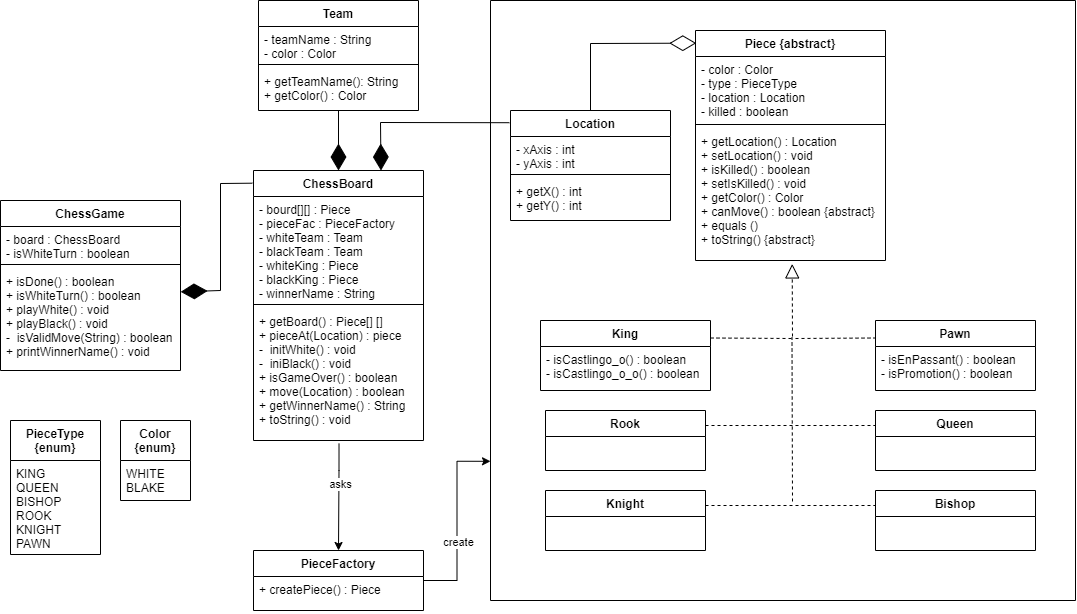

The diagram above was exported from draw.io. Its source (the exported page's mxGraphModel, read from the mxfile embedded in the PNG):
<mxGraphModel dx="3422" dy="1368" grid="1" gridSize="10" guides="1" tooltips="1" connect="1" arrows="1" fold="1" page="1" pageScale="1" pageWidth="827" pageHeight="1169" math="0" shadow="0">
  <root>
    <mxCell id="0" />
    <mxCell id="1" parent="0" />
    <mxCell id="NwZnEUf1FMjO3mYw3FuR-1" value="Piece {abstract}" style="swimlane;fontStyle=1;align=center;verticalAlign=top;childLayout=stackLayout;horizontal=1;startSize=26;horizontalStack=0;resizeParent=1;resizeParentMax=0;resizeLast=0;collapsible=1;marginBottom=0;" parent="1" vertex="1">
      <mxGeometry x="475" y="100" width="190" height="230" as="geometry" />
    </mxCell>
    <mxCell id="NwZnEUf1FMjO3mYw3FuR-2" value="- color : Color&#10;- type : PieceType&#10;- location : Location&#10;- killed : boolean" style="text;strokeColor=none;fillColor=none;align=left;verticalAlign=top;spacingLeft=4;spacingRight=4;overflow=hidden;rotatable=0;points=[[0,0.5],[1,0.5]];portConstraint=eastwest;" parent="NwZnEUf1FMjO3mYw3FuR-1" vertex="1">
      <mxGeometry y="26" width="190" height="64" as="geometry" />
    </mxCell>
    <mxCell id="NwZnEUf1FMjO3mYw3FuR-3" value="" style="line;strokeWidth=1;fillColor=none;align=left;verticalAlign=middle;spacingTop=-1;spacingLeft=3;spacingRight=3;rotatable=0;labelPosition=right;points=[];portConstraint=eastwest;" parent="NwZnEUf1FMjO3mYw3FuR-1" vertex="1">
      <mxGeometry y="90" width="190" height="8" as="geometry" />
    </mxCell>
    <mxCell id="NwZnEUf1FMjO3mYw3FuR-4" value="+ getLocation() : Location&#10;+ setLocation() : void&#10;+ isKilled() : boolean&#10;+ setIsKilled() : void&#10;+ getColor() : Color&#10;+ canMove() : boolean {abstract}&#10;+ equals ()&#10;+ toString() {abstract}&#10;" style="text;strokeColor=none;fillColor=none;align=left;verticalAlign=top;spacingLeft=4;spacingRight=4;overflow=hidden;rotatable=0;points=[[0,0.5],[1,0.5]];portConstraint=eastwest;" parent="NwZnEUf1FMjO3mYw3FuR-1" vertex="1">
      <mxGeometry y="98" width="190" height="132" as="geometry" />
    </mxCell>
    <mxCell id="NwZnEUf1FMjO3mYw3FuR-5" value="Pawn" style="swimlane;fontStyle=1;align=center;verticalAlign=top;childLayout=stackLayout;horizontal=1;startSize=26;horizontalStack=0;resizeParent=1;resizeParentMax=0;resizeLast=0;collapsible=1;marginBottom=0;" parent="1" vertex="1">
      <mxGeometry x="655" y="390" width="160" height="70" as="geometry" />
    </mxCell>
    <mxCell id="NwZnEUf1FMjO3mYw3FuR-8" value="- isEnPassant() : boolean&#10;- isPromotion() : boolean" style="text;strokeColor=none;fillColor=none;align=left;verticalAlign=top;spacingLeft=4;spacingRight=4;overflow=hidden;rotatable=0;points=[[0,0.5],[1,0.5]];portConstraint=eastwest;" parent="NwZnEUf1FMjO3mYw3FuR-5" vertex="1">
      <mxGeometry y="26" width="160" height="44" as="geometry" />
    </mxCell>
    <mxCell id="NwZnEUf1FMjO3mYw3FuR-10" value="King" style="swimlane;fontStyle=1;align=center;verticalAlign=top;childLayout=stackLayout;horizontal=1;startSize=26;horizontalStack=0;resizeParent=1;resizeParentMax=0;resizeLast=0;collapsible=1;marginBottom=0;" parent="1" vertex="1">
      <mxGeometry x="320" y="390" width="170" height="70" as="geometry" />
    </mxCell>
    <mxCell id="NwZnEUf1FMjO3mYw3FuR-11" value="- isCastlingo_o() : boolean&#10;- isCastlingo_o_o() : boolean" style="text;strokeColor=none;fillColor=none;align=left;verticalAlign=top;spacingLeft=4;spacingRight=4;overflow=hidden;rotatable=0;points=[[0,0.5],[1,0.5]];portConstraint=eastwest;" parent="NwZnEUf1FMjO3mYw3FuR-10" vertex="1">
      <mxGeometry y="26" width="170" height="44" as="geometry" />
    </mxCell>
    <mxCell id="NwZnEUf1FMjO3mYw3FuR-14" value="Rook" style="swimlane;fontStyle=1;align=center;verticalAlign=top;childLayout=stackLayout;horizontal=1;startSize=26;horizontalStack=0;resizeParent=1;resizeParentMax=0;resizeLast=0;collapsible=1;marginBottom=0;" parent="1" vertex="1">
      <mxGeometry x="325" y="480" width="160" height="60" as="geometry" />
    </mxCell>
    <mxCell id="NwZnEUf1FMjO3mYw3FuR-16" value="Knight" style="swimlane;fontStyle=1;align=center;verticalAlign=top;childLayout=stackLayout;horizontal=1;startSize=26;horizontalStack=0;resizeParent=1;resizeParentMax=0;resizeLast=0;collapsible=1;marginBottom=0;" parent="1" vertex="1">
      <mxGeometry x="325" y="560" width="160" height="60" as="geometry" />
    </mxCell>
    <mxCell id="NwZnEUf1FMjO3mYw3FuR-17" value="Bishop" style="swimlane;fontStyle=1;align=center;verticalAlign=top;childLayout=stackLayout;horizontal=1;startSize=26;horizontalStack=0;resizeParent=1;resizeParentMax=0;resizeLast=0;collapsible=1;marginBottom=0;" parent="1" vertex="1">
      <mxGeometry x="655" y="560" width="160" height="60" as="geometry" />
    </mxCell>
    <mxCell id="NwZnEUf1FMjO3mYw3FuR-18" value="Queen" style="swimlane;fontStyle=1;align=center;verticalAlign=top;childLayout=stackLayout;horizontal=1;startSize=26;horizontalStack=0;resizeParent=1;resizeParentMax=0;resizeLast=0;collapsible=1;marginBottom=0;" parent="1" vertex="1">
      <mxGeometry x="655" y="480" width="160" height="60" as="geometry" />
    </mxCell>
    <mxCell id="NwZnEUf1FMjO3mYw3FuR-20" value="" style="endArrow=block;dashed=1;endFill=0;endSize=12;html=1;rounded=0;exitX=1;exitY=0.25;exitDx=0;exitDy=0;entryX=0.509;entryY=1.026;entryDx=0;entryDy=0;entryPerimeter=0;" parent="1" source="NwZnEUf1FMjO3mYw3FuR-10" target="NwZnEUf1FMjO3mYw3FuR-4" edge="1">
      <mxGeometry width="160" relative="1" as="geometry">
        <mxPoint x="625" y="420" as="sourcePoint" />
        <mxPoint x="785" y="420" as="targetPoint" />
        <Array as="points">
          <mxPoint x="572" y="408" />
        </Array>
      </mxGeometry>
    </mxCell>
    <mxCell id="NwZnEUf1FMjO3mYw3FuR-23" value="" style="endArrow=none;dashed=1;html=1;rounded=0;entryX=0;entryY=0.25;entryDx=0;entryDy=0;" parent="1" target="NwZnEUf1FMjO3mYw3FuR-5" edge="1">
      <mxGeometry width="50" height="50" relative="1" as="geometry">
        <mxPoint x="575" y="408" as="sourcePoint" />
        <mxPoint x="735" y="400" as="targetPoint" />
      </mxGeometry>
    </mxCell>
    <mxCell id="NwZnEUf1FMjO3mYw3FuR-24" value="" style="endArrow=none;dashed=1;html=1;rounded=0;exitX=1;exitY=0.25;exitDx=0;exitDy=0;entryX=0;entryY=0.25;entryDx=0;entryDy=0;" parent="1" source="NwZnEUf1FMjO3mYw3FuR-14" target="NwZnEUf1FMjO3mYw3FuR-18" edge="1">
      <mxGeometry width="50" height="50" relative="1" as="geometry">
        <mxPoint x="685" y="430" as="sourcePoint" />
        <mxPoint x="735" y="380" as="targetPoint" />
      </mxGeometry>
    </mxCell>
    <mxCell id="NwZnEUf1FMjO3mYw3FuR-25" value="" style="endArrow=none;dashed=1;html=1;rounded=0;exitX=1;exitY=0.25;exitDx=0;exitDy=0;entryX=0;entryY=0.25;entryDx=0;entryDy=0;" parent="1" source="NwZnEUf1FMjO3mYw3FuR-16" target="NwZnEUf1FMjO3mYw3FuR-17" edge="1">
      <mxGeometry width="50" height="50" relative="1" as="geometry">
        <mxPoint x="495" y="485" as="sourcePoint" />
        <mxPoint x="665" y="485" as="targetPoint" />
      </mxGeometry>
    </mxCell>
    <mxCell id="NwZnEUf1FMjO3mYw3FuR-26" value="" style="endArrow=none;dashed=1;html=1;rounded=0;" parent="1" edge="1">
      <mxGeometry width="50" height="50" relative="1" as="geometry">
        <mxPoint x="572" y="571" as="sourcePoint" />
        <mxPoint x="571.5" y="407" as="targetPoint" />
      </mxGeometry>
    </mxCell>
    <mxCell id="NwZnEUf1FMjO3mYw3FuR-27" value="" style="swimlane;startSize=0;" parent="1" vertex="1">
      <mxGeometry x="270" y="70" width="585" height="600" as="geometry" />
    </mxCell>
    <mxCell id="NwZnEUf1FMjO3mYw3FuR-38" value="Location" style="swimlane;fontStyle=1;align=center;verticalAlign=top;childLayout=stackLayout;horizontal=1;startSize=26;horizontalStack=0;resizeParent=1;resizeParentMax=0;resizeLast=0;collapsible=1;marginBottom=0;" parent="NwZnEUf1FMjO3mYw3FuR-27" vertex="1">
      <mxGeometry x="20" y="110" width="160" height="110" as="geometry" />
    </mxCell>
    <mxCell id="NwZnEUf1FMjO3mYw3FuR-39" value="- xAxis : int&#10;- yAxis : int" style="text;strokeColor=none;fillColor=none;align=left;verticalAlign=top;spacingLeft=4;spacingRight=4;overflow=hidden;rotatable=0;points=[[0,0.5],[1,0.5]];portConstraint=eastwest;" parent="NwZnEUf1FMjO3mYw3FuR-38" vertex="1">
      <mxGeometry y="26" width="160" height="34" as="geometry" />
    </mxCell>
    <mxCell id="NwZnEUf1FMjO3mYw3FuR-40" value="" style="line;strokeWidth=1;fillColor=none;align=left;verticalAlign=middle;spacingTop=-1;spacingLeft=3;spacingRight=3;rotatable=0;labelPosition=right;points=[];portConstraint=eastwest;" parent="NwZnEUf1FMjO3mYw3FuR-38" vertex="1">
      <mxGeometry y="60" width="160" height="8" as="geometry" />
    </mxCell>
    <mxCell id="NwZnEUf1FMjO3mYw3FuR-41" value="+ getX() : int&#10;+ getY() : int" style="text;strokeColor=none;fillColor=none;align=left;verticalAlign=top;spacingLeft=4;spacingRight=4;overflow=hidden;rotatable=0;points=[[0,0.5],[1,0.5]];portConstraint=eastwest;" parent="NwZnEUf1FMjO3mYw3FuR-38" vertex="1">
      <mxGeometry y="68" width="160" height="42" as="geometry" />
    </mxCell>
    <mxCell id="NwZnEUf1FMjO3mYw3FuR-32" style="edgeStyle=orthogonalEdgeStyle;rounded=0;orthogonalLoop=1;jettySize=auto;html=1;entryX=0;entryY=0.768;entryDx=0;entryDy=0;entryPerimeter=0;" parent="1" source="NwZnEUf1FMjO3mYw3FuR-28" target="NwZnEUf1FMjO3mYw3FuR-27" edge="1">
      <mxGeometry relative="1" as="geometry" />
    </mxCell>
    <mxCell id="NwZnEUf1FMjO3mYw3FuR-33" value="create" style="edgeLabel;html=1;align=center;verticalAlign=middle;resizable=0;points=[];" parent="NwZnEUf1FMjO3mYw3FuR-32" vertex="1" connectable="0">
      <mxGeometry x="-0.2325" relative="1" as="geometry">
        <mxPoint as="offset" />
      </mxGeometry>
    </mxCell>
    <mxCell id="NwZnEUf1FMjO3mYw3FuR-28" value="PieceFactory" style="swimlane;fontStyle=1;align=center;verticalAlign=top;childLayout=stackLayout;horizontal=1;startSize=26;horizontalStack=0;resizeParent=1;resizeParentMax=0;resizeLast=0;collapsible=1;marginBottom=0;" parent="1" vertex="1">
      <mxGeometry x="33" y="620" width="170" height="60" as="geometry" />
    </mxCell>
    <mxCell id="NwZnEUf1FMjO3mYw3FuR-29" value="+ createPiece() : Piece" style="text;strokeColor=none;fillColor=none;align=left;verticalAlign=top;spacingLeft=4;spacingRight=4;overflow=hidden;rotatable=0;points=[[0,0.5],[1,0.5]];portConstraint=eastwest;" parent="NwZnEUf1FMjO3mYw3FuR-28" vertex="1">
      <mxGeometry y="26" width="170" height="34" as="geometry" />
    </mxCell>
    <mxCell id="NwZnEUf1FMjO3mYw3FuR-42" value="Team" style="swimlane;fontStyle=1;align=center;verticalAlign=top;childLayout=stackLayout;horizontal=1;startSize=26;horizontalStack=0;resizeParent=1;resizeParentMax=0;resizeLast=0;collapsible=1;marginBottom=0;" parent="1" vertex="1">
      <mxGeometry x="38" y="70" width="160" height="110" as="geometry" />
    </mxCell>
    <mxCell id="NwZnEUf1FMjO3mYw3FuR-43" value="- teamName : String&#10;- color : Color" style="text;strokeColor=none;fillColor=none;align=left;verticalAlign=top;spacingLeft=4;spacingRight=4;overflow=hidden;rotatable=0;points=[[0,0.5],[1,0.5]];portConstraint=eastwest;" parent="NwZnEUf1FMjO3mYw3FuR-42" vertex="1">
      <mxGeometry y="26" width="160" height="34" as="geometry" />
    </mxCell>
    <mxCell id="NwZnEUf1FMjO3mYw3FuR-44" value="" style="line;strokeWidth=1;fillColor=none;align=left;verticalAlign=middle;spacingTop=-1;spacingLeft=3;spacingRight=3;rotatable=0;labelPosition=right;points=[];portConstraint=eastwest;" parent="NwZnEUf1FMjO3mYw3FuR-42" vertex="1">
      <mxGeometry y="60" width="160" height="8" as="geometry" />
    </mxCell>
    <mxCell id="NwZnEUf1FMjO3mYw3FuR-45" value="+ getTeamName(): String&#10;+ getColor() : Color" style="text;strokeColor=none;fillColor=none;align=left;verticalAlign=top;spacingLeft=4;spacingRight=4;overflow=hidden;rotatable=0;points=[[0,0.5],[1,0.5]];portConstraint=eastwest;" parent="NwZnEUf1FMjO3mYw3FuR-42" vertex="1">
      <mxGeometry y="68" width="160" height="42" as="geometry" />
    </mxCell>
    <mxCell id="NwZnEUf1FMjO3mYw3FuR-46" value="ChessBoard&#10;" style="swimlane;fontStyle=1;align=center;verticalAlign=top;childLayout=stackLayout;horizontal=1;startSize=26;horizontalStack=0;resizeParent=1;resizeParentMax=0;resizeLast=0;collapsible=1;marginBottom=0;" parent="1" vertex="1">
      <mxGeometry x="33" y="240" width="170" height="270" as="geometry" />
    </mxCell>
    <mxCell id="NwZnEUf1FMjO3mYw3FuR-47" value="- bourd[][] : Piece&#10;- pieceFac : PieceFactory&#10;- whiteTeam : Team&#10;- blackTeam : Team&#10;- whiteKing : Piece&#10;- blackKing : Piece&#10;- winnerName : String" style="text;strokeColor=none;fillColor=none;align=left;verticalAlign=top;spacingLeft=4;spacingRight=4;overflow=hidden;rotatable=0;points=[[0,0.5],[1,0.5]];portConstraint=eastwest;" parent="NwZnEUf1FMjO3mYw3FuR-46" vertex="1">
      <mxGeometry y="26" width="170" height="104" as="geometry" />
    </mxCell>
    <mxCell id="NwZnEUf1FMjO3mYw3FuR-48" value="" style="line;strokeWidth=1;fillColor=none;align=left;verticalAlign=middle;spacingTop=-1;spacingLeft=3;spacingRight=3;rotatable=0;labelPosition=right;points=[];portConstraint=eastwest;" parent="NwZnEUf1FMjO3mYw3FuR-46" vertex="1">
      <mxGeometry y="130" width="170" height="8" as="geometry" />
    </mxCell>
    <mxCell id="NwZnEUf1FMjO3mYw3FuR-49" value="+ getBoard() : Piece[] []&#10;+ pieceAt(Location) : piece&#10;-  initWhite() : void&#10;-  iniBlack() : void&#10;+ isGameOver() : boolean&#10;+ move(Location) : boolean&#10;+ getWinnerName() : String&#10;+ toString() : void" style="text;strokeColor=none;fillColor=none;align=left;verticalAlign=top;spacingLeft=4;spacingRight=4;overflow=hidden;rotatable=0;points=[[0,0.5],[1,0.5]];portConstraint=eastwest;" parent="NwZnEUf1FMjO3mYw3FuR-46" vertex="1">
      <mxGeometry y="138" width="170" height="132" as="geometry" />
    </mxCell>
    <mxCell id="NwZnEUf1FMjO3mYw3FuR-50" value="ChessGame" style="swimlane;fontStyle=1;align=center;verticalAlign=top;childLayout=stackLayout;horizontal=1;startSize=26;horizontalStack=0;resizeParent=1;resizeParentMax=0;resizeLast=0;collapsible=1;marginBottom=0;" parent="1" vertex="1">
      <mxGeometry x="-220" y="270" width="180" height="170" as="geometry" />
    </mxCell>
    <mxCell id="NwZnEUf1FMjO3mYw3FuR-51" value="- board : ChessBoard&#10;- isWhiteTurn : boolean" style="text;strokeColor=none;fillColor=none;align=left;verticalAlign=top;spacingLeft=4;spacingRight=4;overflow=hidden;rotatable=0;points=[[0,0.5],[1,0.5]];portConstraint=eastwest;" parent="NwZnEUf1FMjO3mYw3FuR-50" vertex="1">
      <mxGeometry y="26" width="180" height="34" as="geometry" />
    </mxCell>
    <mxCell id="NwZnEUf1FMjO3mYw3FuR-52" value="" style="line;strokeWidth=1;fillColor=none;align=left;verticalAlign=middle;spacingTop=-1;spacingLeft=3;spacingRight=3;rotatable=0;labelPosition=right;points=[];portConstraint=eastwest;" parent="NwZnEUf1FMjO3mYw3FuR-50" vertex="1">
      <mxGeometry y="60" width="180" height="8" as="geometry" />
    </mxCell>
    <mxCell id="NwZnEUf1FMjO3mYw3FuR-53" value="+ isDone() : boolean&#10;+ isWhiteTurn() : boolean&#10;+ playWhite() : void&#10;+ playBlack() : void&#10;-  isValidMove(String) : boolean&#10;+ printWinnerName() : void" style="text;strokeColor=none;fillColor=none;align=left;verticalAlign=top;spacingLeft=4;spacingRight=4;overflow=hidden;rotatable=0;points=[[0,0.5],[1,0.5]];portConstraint=eastwest;" parent="NwZnEUf1FMjO3mYw3FuR-50" vertex="1">
      <mxGeometry y="68" width="180" height="102" as="geometry" />
    </mxCell>
    <mxCell id="NwZnEUf1FMjO3mYw3FuR-54" value="" style="endArrow=diamondThin;endFill=1;endSize=24;html=1;rounded=0;entryX=0.5;entryY=0;entryDx=0;entryDy=0;" parent="1" target="NwZnEUf1FMjO3mYw3FuR-46" edge="1">
      <mxGeometry width="160" relative="1" as="geometry">
        <mxPoint x="118" y="180" as="sourcePoint" />
        <mxPoint x="440" y="340" as="targetPoint" />
      </mxGeometry>
    </mxCell>
    <mxCell id="pvM8vDHjfyKCak4WVcPf-1" value="" style="endArrow=diamondThin;endFill=0;endSize=24;html=1;rounded=0;entryX=0.004;entryY=0.055;entryDx=0;entryDy=0;entryPerimeter=0;exitX=0.5;exitY=0;exitDx=0;exitDy=0;" edge="1" parent="1" source="NwZnEUf1FMjO3mYw3FuR-38" target="NwZnEUf1FMjO3mYw3FuR-1">
      <mxGeometry width="160" relative="1" as="geometry">
        <mxPoint x="190" y="280" as="sourcePoint" />
        <mxPoint x="350" y="280" as="targetPoint" />
        <Array as="points">
          <mxPoint x="370" y="113" />
        </Array>
      </mxGeometry>
    </mxCell>
    <mxCell id="pvM8vDHjfyKCak4WVcPf-4" value="" style="endArrow=diamondThin;endFill=1;endSize=24;html=1;rounded=0;entryX=1.001;entryY=0.229;entryDx=0;entryDy=0;entryPerimeter=0;exitX=-0.007;exitY=0.047;exitDx=0;exitDy=0;exitPerimeter=0;" edge="1" parent="1" source="NwZnEUf1FMjO3mYw3FuR-46" target="NwZnEUf1FMjO3mYw3FuR-53">
      <mxGeometry width="160" relative="1" as="geometry">
        <mxPoint x="190" y="380" as="sourcePoint" />
        <mxPoint x="350" y="380" as="targetPoint" />
        <Array as="points">
          <mxPoint y="253" />
          <mxPoint y="360" />
        </Array>
      </mxGeometry>
    </mxCell>
    <mxCell id="pvM8vDHjfyKCak4WVcPf-5" style="edgeStyle=orthogonalEdgeStyle;rounded=0;orthogonalLoop=1;jettySize=auto;html=1;entryX=0.5;entryY=0;entryDx=0;entryDy=0;exitX=0.503;exitY=1.024;exitDx=0;exitDy=0;exitPerimeter=0;" edge="1" parent="1" source="NwZnEUf1FMjO3mYw3FuR-49" target="NwZnEUf1FMjO3mYw3FuR-28">
      <mxGeometry relative="1" as="geometry">
        <mxPoint x="-90" y="649.6000000000003" as="sourcePoint" />
        <mxPoint x="-23" y="530.4" as="targetPoint" />
        <Array as="points">
          <mxPoint x="118" y="540" />
          <mxPoint x="118" y="540" />
        </Array>
      </mxGeometry>
    </mxCell>
    <mxCell id="pvM8vDHjfyKCak4WVcPf-6" value="asks" style="edgeLabel;html=1;align=center;verticalAlign=middle;resizable=0;points=[];" vertex="1" connectable="0" parent="pvM8vDHjfyKCak4WVcPf-5">
      <mxGeometry x="-0.2325" relative="1" as="geometry">
        <mxPoint as="offset" />
      </mxGeometry>
    </mxCell>
    <mxCell id="pvM8vDHjfyKCak4WVcPf-7" value="" style="endArrow=diamondThin;endFill=1;endSize=24;html=1;rounded=0;exitX=-0.007;exitY=0.111;exitDx=0;exitDy=0;exitPerimeter=0;entryX=0.75;entryY=0;entryDx=0;entryDy=0;" edge="1" parent="1" source="NwZnEUf1FMjO3mYw3FuR-38" target="NwZnEUf1FMjO3mYw3FuR-46">
      <mxGeometry width="160" relative="1" as="geometry">
        <mxPoint x="200" y="440" as="sourcePoint" />
        <mxPoint x="360" y="440" as="targetPoint" />
        <Array as="points">
          <mxPoint x="160" y="192" />
        </Array>
      </mxGeometry>
    </mxCell>
    <mxCell id="pvM8vDHjfyKCak4WVcPf-13" value="PieceType &#10;{enum}" style="swimlane;fontStyle=1;align=center;verticalAlign=top;childLayout=stackLayout;horizontal=1;startSize=40;horizontalStack=0;resizeParent=1;resizeParentMax=0;resizeLast=0;collapsible=1;marginBottom=0;" vertex="1" parent="1">
      <mxGeometry x="-210" y="490" width="90" height="134" as="geometry" />
    </mxCell>
    <mxCell id="pvM8vDHjfyKCak4WVcPf-14" value="KING&#10;QUEEN&#10;BISHOP&#10;ROOK&#10;KNIGHT&#10;PAWN" style="text;strokeColor=none;fillColor=none;align=left;verticalAlign=top;spacingLeft=4;spacingRight=4;overflow=hidden;rotatable=0;points=[[0,0.5],[1,0.5]];portConstraint=eastwest;" vertex="1" parent="pvM8vDHjfyKCak4WVcPf-13">
      <mxGeometry y="40" width="90" height="94" as="geometry" />
    </mxCell>
    <mxCell id="pvM8vDHjfyKCak4WVcPf-18" value="Color&#10;{enum}" style="swimlane;fontStyle=1;align=center;verticalAlign=top;childLayout=stackLayout;horizontal=1;startSize=40;horizontalStack=0;resizeParent=1;resizeParentMax=0;resizeLast=0;collapsible=1;marginBottom=0;" vertex="1" parent="1">
      <mxGeometry x="-100" y="490" width="70" height="80" as="geometry" />
    </mxCell>
    <mxCell id="pvM8vDHjfyKCak4WVcPf-19" value="WHITE&#10;BLAKE" style="text;strokeColor=none;fillColor=none;align=left;verticalAlign=top;spacingLeft=4;spacingRight=4;overflow=hidden;rotatable=0;points=[[0,0.5],[1,0.5]];portConstraint=eastwest;" vertex="1" parent="pvM8vDHjfyKCak4WVcPf-18">
      <mxGeometry y="40" width="70" height="40" as="geometry" />
    </mxCell>
  </root>
</mxGraphModel>